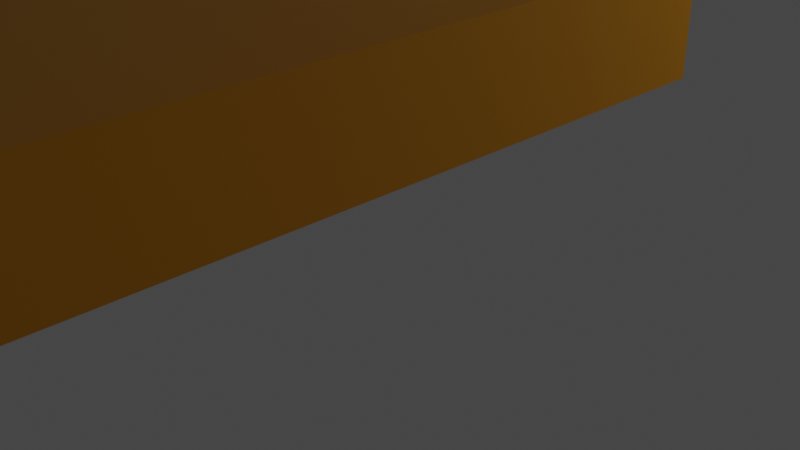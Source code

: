 # Source: parkour.blend  (saved by Blender 3.3.6; exported with 4.5.12 LTS)
import bpy
from mathutils import Matrix  # noqa: F401  (used for matrix-valued properties, if any)

bpy.ops.wm.read_factory_settings(use_empty=True)
scene = bpy.context.scene
scene.name = 'Scene'

# ---- collections
col_collection = bpy.data.collections.new('Collection'); scene.collection.children.link(col_collection)
col_path = bpy.data.collections.new('path'); scene.collection.children.link(col_path)
col_rage = bpy.data.collections.new('rage'); scene.collection.children.link(col_rage)

# ---- materials (node trees are filled in below, after node groups)
mat_material = bpy.data.materials.new('Material')
mat_material.alpha_threshold = 0.0
mat_material.use_transparent_shadow = False
mat_material.roughness = 0.5
mat_material.line_color = (0.0, 0.0, 0.0, 1.0)
mat_material_001 = bpy.data.materials.new('Material.001')
mat_material_001.use_transparent_shadow = False
mat_material_003 = bpy.data.materials.new('Material.003')
mat_material_003.use_transparent_shadow = False
mat_material_002 = bpy.data.materials.new('Material.002')
mat_material_002.use_transparent_shadow = False

# ---- material node trees
mat_material.use_nodes = True; mat_material.node_tree.nodes.clear()
_N = mat_material.node_tree.nodes; _L = mat_material.node_tree.links
n0 = _N.new('ShaderNodeOutputMaterial'); n0.name = 'Material Output'; n0.location = (300, 300)
n1 = _N.new('ShaderNodeBsdfPrincipled'); n1.name = 'Principled BSDF'; n1.location = (10, 300)
n1.distribution = 'GGX'
n1.subsurface_method = 'RANDOM_WALK_SKIN'
n1.inputs[0].default_value = (0.8, 0.3329, 0.0, 1.0)
n1.inputs[3].default_value = 1.45
n1.inputs[27].default_value = (0.0, 0.0, 0.0, 1.0)
n1.inputs[28].default_value = 1.0
_L.new(n1.outputs[0], n0.inputs[0])
n0.is_active_output = True
mat_material_001.use_nodes = True; mat_material_001.node_tree.nodes.clear()
_N = mat_material_001.node_tree.nodes; _L = mat_material_001.node_tree.links
n0 = _N.new('ShaderNodeBsdfPrincipled'); n0.name = 'Principled BSDF'; n0.location = (10, 300)
n0.distribution = 'GGX'
n0.subsurface_method = 'RANDOM_WALK_SKIN'
n0.inputs[0].default_value = (0.0, 0.8, 0.01848, 1.0)
n0.inputs[3].default_value = 1.45
n0.inputs[27].default_value = (0.0, 0.0, 0.0, 1.0)
n0.inputs[28].default_value = 1.0
n1 = _N.new('ShaderNodeOutputMaterial'); n1.name = 'Material Output'; n1.location = (300, 300)
_L.new(n0.outputs[0], n1.inputs[0])
n1.is_active_output = True
mat_material_003.use_nodes = True; mat_material_003.node_tree.nodes.clear()
_N = mat_material_003.node_tree.nodes; _L = mat_material_003.node_tree.links
n0 = _N.new('ShaderNodeBsdfPrincipled'); n0.name = 'Principled BSDF'; n0.location = (10, 300)
n0.distribution = 'GGX'
n0.subsurface_method = 'RANDOM_WALK_SKIN'
n0.inputs[0].default_value = (0.0273, 0.01659, 0.8, 1.0)
n0.inputs[3].default_value = 1.45
n0.inputs[27].default_value = (0.0, 0.0, 0.0, 1.0)
n0.inputs[28].default_value = 1.0
n1 = _N.new('ShaderNodeOutputMaterial'); n1.name = 'Material Output'; n1.location = (300, 300)
_L.new(n0.outputs[0], n1.inputs[0])
n1.is_active_output = True
mat_material_002.use_nodes = True; mat_material_002.node_tree.nodes.clear()
_N = mat_material_002.node_tree.nodes; _L = mat_material_002.node_tree.links
n0 = _N.new('ShaderNodeBsdfPrincipled'); n0.name = 'Principled BSDF'; n0.location = (10, 300)
n0.distribution = 'GGX'
n0.subsurface_method = 'RANDOM_WALK_SKIN'
n0.inputs[0].default_value = (0.1523, 0.01076, 0.09156, 1.0)
n0.inputs[3].default_value = 1.45
n0.inputs[27].default_value = (0.0, 0.0, 0.0, 1.0)
n0.inputs[28].default_value = 1.0
n1 = _N.new('ShaderNodeOutputMaterial'); n1.name = 'Material Output'; n1.location = (300, 300)
_L.new(n0.outputs[0], n1.inputs[0])
n1.is_active_output = True

# ---- world
world_world = bpy.data.worlds.new('World'); scene.world = world_world
world_world.use_nodes = True; world_world.node_tree.nodes.clear()
_N = world_world.node_tree.nodes; _L = world_world.node_tree.links
n0 = _N.new('ShaderNodeOutputWorld'); n0.name = 'World Output'; n0.location = (300, 300)
n1 = _N.new('ShaderNodeBackground'); n1.name = 'Background'; n1.location = (10, 300)
n1.inputs[0].default_value = (0.05088, 0.05088, 0.05088, 1.0)
_L.new(n1.outputs[0], n0.inputs[0])
n0.is_active_output = True
world_world.color = (0.05088, 0.05088, 0.05088)
world_world.use_sun_shadow = False
world_world.sun_shadow_jitter_overblur = 0.0

# ---- cameras
cam_camera = bpy.data.cameras.new('Camera')
cam_camera.clip_end = 100.0
cam_camera.ortho_scale = 7.314

# ---- lights
light_light = bpy.data.lights.new('Light', 'POINT')
light_light.transmission_factor = 0.0
light_light.energy = 1000.0
light_light.shadow_soft_size = 0.1
light_light.shadow_maximum_resolution = 0.006
light_light.use_absolute_resolution = True

# ---- meshes
me_cube = bpy.data.meshes.new('Cube')
me_cube.from_pydata([(1.0, 1.0, 1.0), (1.0, 1.0, -1.0), (1.0, -1.0, 1.0), (1.0, -1.0, -1.0), (-1.0, 1.0, 1.0), (-1.0, 1.0, -1.0), (-1.0, -1.0, 1.0), (-1.0, -1.0, -1.0)], [], [(0, 4, 6, 2), (3, 2, 6, 7), (7, 6, 4, 5), (5, 1, 3, 7), (1, 0, 2, 3), (5, 4, 0, 1)])
_uv = me_cube.uv_layers.new(name='UVMap')
_uv.uv.foreach_set('vector', [0.625, 0.5, 0.875, 0.5, 0.875, 0.75, 0.625, 0.75, 0.375, 0.75, 0.625, 0.75, 0.625, 1.0, 0.375, 1.0, 0.375, 0.0, 0.625, 0.0, 0.625, 0.25, 0.375, 0.25, 0.125, 0.5, 0.375, 0.5, 0.375, 0.75, 0.125, 0.75, 0.375, 0.5, 0.625, 0.5, 0.625, 0.75, 0.375, 0.75, 0.375, 0.25, 0.625, 0.25, 0.625, 0.5, 0.375, 0.5])
me_cube.materials.append(mat_material)
me_cube.use_mirror_vertex_groups = False
me_cube.update()
me_cube_014 = bpy.data.meshes.new('Cube.014')
me_cube_014.from_pydata([(-1.0, -1.0, -1.0), (-1.0, -1.0, 1.0), (-1.0, 1.0, -1.0), (-1.0, 1.0, 1.0), (1.0, -1.0, -1.0), (1.0, -1.0, 1.0), (1.0, 1.0, -1.0), (1.0, 1.0, 1.0)], [], [(0, 1, 3, 2), (2, 3, 7, 6), (6, 7, 5, 4), (4, 5, 1, 0), (2, 6, 4, 0), (7, 3, 1, 5)])
_uv = me_cube_014.uv_layers.new(name='UVMap')
_uv.uv.foreach_set('vector', [0.375, 0.0, 0.625, 0.0, 0.625, 0.25, 0.375, 0.25, 0.375, 0.25, 0.625, 0.25, 0.625, 0.5, 0.375, 0.5, 0.375, 0.5, 0.625, 0.5, 0.625, 0.75, 0.375, 0.75, 0.375, 0.75, 0.625, 0.75, 0.625, 1.0, 0.375, 1.0, 0.125, 0.5, 0.375, 0.5, 0.375, 0.75, 0.125, 0.75, 0.625, 0.5, 0.875, 0.5, 0.875, 0.75, 0.625, 0.75])
me_cube_014.materials.append(mat_material_001)
me_cube_014.update()
me_cube_001 = bpy.data.meshes.new('Cube.001')
me_cube_001.from_pydata([(-1.0, -1.0, -1.0), (-1.0, -1.0, 1.0), (-1.0, 1.0, -1.0), (-1.0, 1.0, 1.0), (1.0, -1.0, -1.0), (1.0, -1.0, 1.0), (1.0, 1.0, -1.0), (1.0, 1.0, 1.0)], [], [(0, 1, 3, 2), (2, 3, 7, 6), (6, 7, 5, 4), (4, 5, 1, 0), (2, 6, 4, 0), (7, 3, 1, 5)])
_uv = me_cube_001.uv_layers.new(name='UVMap')
_uv.uv.foreach_set('vector', [0.375, 0.0, 0.625, 0.0, 0.625, 0.25, 0.375, 0.25, 0.375, 0.25, 0.625, 0.25, 0.625, 0.5, 0.375, 0.5, 0.375, 0.5, 0.625, 0.5, 0.625, 0.75, 0.375, 0.75, 0.375, 0.75, 0.625, 0.75, 0.625, 1.0, 0.375, 1.0, 0.125, 0.5, 0.375, 0.5, 0.375, 0.75, 0.125, 0.75, 0.625, 0.5, 0.875, 0.5, 0.875, 0.75, 0.625, 0.75])
me_cube_001.update()
me_cube_003 = bpy.data.meshes.new('Cube.003')
me_cube_003.from_pydata([(-1.0, -1.0, -1.0), (-1.0, -1.0, 1.0), (-1.0, 1.0, -1.0), (-1.0, 1.0, 1.0), (1.0, -1.0, -1.0), (1.0, -1.0, 1.0), (1.0, 1.0, -1.0), (1.0, 1.0, 1.0)], [], [(0, 1, 3, 2), (2, 3, 7, 6), (6, 7, 5, 4), (4, 5, 1, 0), (2, 6, 4, 0), (7, 3, 1, 5)])
_uv = me_cube_003.uv_layers.new(name='UVMap')
_uv.uv.foreach_set('vector', [0.375, 0.0, 0.625, 0.0, 0.625, 0.25, 0.375, 0.25, 0.375, 0.25, 0.625, 0.25, 0.625, 0.5, 0.375, 0.5, 0.375, 0.5, 0.625, 0.5, 0.625, 0.75, 0.375, 0.75, 0.375, 0.75, 0.625, 0.75, 0.625, 1.0, 0.375, 1.0, 0.125, 0.5, 0.375, 0.5, 0.375, 0.75, 0.125, 0.75, 0.625, 0.5, 0.875, 0.5, 0.875, 0.75, 0.625, 0.75])
me_cube_003.update()
me_cube_002 = bpy.data.meshes.new('Cube.002')
me_cube_002.from_pydata([(-1.0, -1.0, -1.0), (-1.0, -1.0, 1.0), (-1.0, 1.0, -1.0), (-1.0, 1.0, 1.0), (1.0, -1.0, -1.0), (1.0, -1.0, 1.0), (1.0, 1.0, -1.0), (1.0, 1.0, 1.0)], [], [(0, 1, 3, 2), (2, 3, 7, 6), (6, 7, 5, 4), (4, 5, 1, 0), (2, 6, 4, 0), (7, 3, 1, 5)])
_uv = me_cube_002.uv_layers.new(name='UVMap')
_uv.uv.foreach_set('vector', [0.375, 0.0, 0.625, 0.0, 0.625, 0.25, 0.375, 0.25, 0.375, 0.25, 0.625, 0.25, 0.625, 0.5, 0.375, 0.5, 0.375, 0.5, 0.625, 0.5, 0.625, 0.75, 0.375, 0.75, 0.375, 0.75, 0.625, 0.75, 0.625, 1.0, 0.375, 1.0, 0.125, 0.5, 0.375, 0.5, 0.375, 0.75, 0.125, 0.75, 0.625, 0.5, 0.875, 0.5, 0.875, 0.75, 0.625, 0.75])
me_cube_002.update()
me_cube_004 = bpy.data.meshes.new('Cube.004')
me_cube_004.from_pydata([(-1.0, -1.0, -1.0), (-1.0, -1.0, 1.0), (-1.0, 1.0, -1.0), (-1.0, 1.0, 1.0), (1.0, -1.0, -1.0), (1.0, -1.0, 1.0), (1.0, 1.0, -1.0), (1.0, 1.0, 1.0)], [], [(0, 1, 3, 2), (2, 3, 7, 6), (6, 7, 5, 4), (4, 5, 1, 0), (2, 6, 4, 0), (7, 3, 1, 5)])
_uv = me_cube_004.uv_layers.new(name='UVMap')
_uv.uv.foreach_set('vector', [0.375, 0.0, 0.625, 0.0, 0.625, 0.25, 0.375, 0.25, 0.375, 0.25, 0.625, 0.25, 0.625, 0.5, 0.375, 0.5, 0.375, 0.5, 0.625, 0.5, 0.625, 0.75, 0.375, 0.75, 0.375, 0.75, 0.625, 0.75, 0.625, 1.0, 0.375, 1.0, 0.125, 0.5, 0.375, 0.5, 0.375, 0.75, 0.125, 0.75, 0.625, 0.5, 0.875, 0.5, 0.875, 0.75, 0.625, 0.75])
me_cube_004.update()
me_cube_005 = bpy.data.meshes.new('Cube.005')
me_cube_005.from_pydata([(-1.0, -1.0, -1.0), (-1.0, -1.0, 1.0), (-1.0, 1.0, -1.0), (-1.0, 1.0, 1.0), (1.0, -1.0, -1.0), (1.0, -1.0, 1.0), (1.0, 1.0, -1.0), (1.0, 1.0, 1.0)], [], [(0, 1, 3, 2), (2, 3, 7, 6), (6, 7, 5, 4), (4, 5, 1, 0), (2, 6, 4, 0), (7, 3, 1, 5)])
_uv = me_cube_005.uv_layers.new(name='UVMap')
_uv.uv.foreach_set('vector', [0.375, 0.0, 0.625, 0.0, 0.625, 0.25, 0.375, 0.25, 0.375, 0.25, 0.625, 0.25, 0.625, 0.5, 0.375, 0.5, 0.375, 0.5, 0.625, 0.5, 0.625, 0.75, 0.375, 0.75, 0.375, 0.75, 0.625, 0.75, 0.625, 1.0, 0.375, 1.0, 0.125, 0.5, 0.375, 0.5, 0.375, 0.75, 0.125, 0.75, 0.625, 0.5, 0.875, 0.5, 0.875, 0.75, 0.625, 0.75])
me_cube_005.update()
me_cube_006 = bpy.data.meshes.new('Cube.006')
me_cube_006.from_pydata([(-1.0, -1.0, -1.0), (-1.0, -1.0, 1.0), (-1.0, 1.0, -1.0), (-1.0, 1.0, 1.0), (1.0, -1.0, -1.0), (1.0, -1.0, 1.0), (1.0, 1.0, -1.0), (1.0, 1.0, 1.0)], [], [(0, 1, 3, 2), (2, 3, 7, 6), (6, 7, 5, 4), (4, 5, 1, 0), (2, 6, 4, 0), (7, 3, 1, 5)])
_uv = me_cube_006.uv_layers.new(name='UVMap')
_uv.uv.foreach_set('vector', [0.375, 0.0, 0.625, 0.0, 0.625, 0.25, 0.375, 0.25, 0.375, 0.25, 0.625, 0.25, 0.625, 0.5, 0.375, 0.5, 0.375, 0.5, 0.625, 0.5, 0.625, 0.75, 0.375, 0.75, 0.375, 0.75, 0.625, 0.75, 0.625, 1.0, 0.375, 1.0, 0.125, 0.5, 0.375, 0.5, 0.375, 0.75, 0.125, 0.75, 0.625, 0.5, 0.875, 0.5, 0.875, 0.75, 0.625, 0.75])
me_cube_006.materials.append(mat_material_003)
me_cube_006.update()
me_cube_007 = bpy.data.meshes.new('Cube.007')
me_cube_007.from_pydata([(-1.0, -1.0, -1.0), (-1.0, -1.0, 1.0), (-1.0, 1.0, -1.0), (-1.0, 1.0, 1.0), (1.0, -1.0, -1.0), (1.0, -1.0, 1.0), (1.0, 1.0, -1.0), (1.0, 1.0, 1.0)], [], [(0, 1, 3, 2), (2, 3, 7, 6), (6, 7, 5, 4), (4, 5, 1, 0), (2, 6, 4, 0), (7, 3, 1, 5)])
_uv = me_cube_007.uv_layers.new(name='UVMap')
_uv.uv.foreach_set('vector', [0.375, 0.0, 0.625, 0.0, 0.625, 0.25, 0.375, 0.25, 0.375, 0.25, 0.625, 0.25, 0.625, 0.5, 0.375, 0.5, 0.375, 0.5, 0.625, 0.5, 0.625, 0.75, 0.375, 0.75, 0.375, 0.75, 0.625, 0.75, 0.625, 1.0, 0.375, 1.0, 0.125, 0.5, 0.375, 0.5, 0.375, 0.75, 0.125, 0.75, 0.625, 0.5, 0.875, 0.5, 0.875, 0.75, 0.625, 0.75])
me_cube_007.materials.append(mat_material_002)
me_cube_007.update()
me_cube_009 = bpy.data.meshes.new('Cube.009')
me_cube_009.from_pydata([(-1.0, -1.0, -1.0), (-1.0, -1.0, 1.0), (-1.0, 1.0, -1.0), (-1.0, 1.0, 1.0), (1.0, -1.0, -1.0), (1.0, -1.0, 1.0), (1.0, 1.0, -1.0), (1.0, 1.0, 1.0)], [], [(0, 1, 3, 2), (2, 3, 7, 6), (6, 7, 5, 4), (4, 5, 1, 0), (2, 6, 4, 0), (7, 3, 1, 5)])
_uv = me_cube_009.uv_layers.new(name='UVMap')
_uv.uv.foreach_set('vector', [0.375, 0.0, 0.625, 0.0, 0.625, 0.25, 0.375, 0.25, 0.375, 0.25, 0.625, 0.25, 0.625, 0.5, 0.375, 0.5, 0.375, 0.5, 0.625, 0.5, 0.625, 0.75, 0.375, 0.75, 0.375, 0.75, 0.625, 0.75, 0.625, 1.0, 0.375, 1.0, 0.125, 0.5, 0.375, 0.5, 0.375, 0.75, 0.125, 0.75, 0.625, 0.5, 0.875, 0.5, 0.875, 0.75, 0.625, 0.75])
me_cube_009.update()
me_cube_010 = bpy.data.meshes.new('Cube.010')
me_cube_010.from_pydata([(-1.0, -1.0, -1.0), (-1.0, -1.0, 1.0), (-1.0, 1.0, -1.0), (-1.0, 1.0, 1.0), (1.0, -1.0, -1.0), (1.0, -1.0, 1.0), (1.0, 1.0, -1.0), (1.0, 1.0, 1.0)], [], [(0, 1, 3, 2), (2, 3, 7, 6), (6, 7, 5, 4), (4, 5, 1, 0), (2, 6, 4, 0), (7, 3, 1, 5)])
_uv = me_cube_010.uv_layers.new(name='UVMap')
_uv.uv.foreach_set('vector', [0.375, 0.0, 0.625, 0.0, 0.625, 0.25, 0.375, 0.25, 0.375, 0.25, 0.625, 0.25, 0.625, 0.5, 0.375, 0.5, 0.375, 0.5, 0.625, 0.5, 0.625, 0.75, 0.375, 0.75, 0.375, 0.75, 0.625, 0.75, 0.625, 1.0, 0.375, 1.0, 0.125, 0.5, 0.375, 0.5, 0.375, 0.75, 0.125, 0.75, 0.625, 0.5, 0.875, 0.5, 0.875, 0.75, 0.625, 0.75])
me_cube_010.update()
me_cube_011 = bpy.data.meshes.new('Cube.011')
me_cube_011.from_pydata([(-1.0, -1.0, -1.0), (-1.0, -1.0, 1.0), (-1.0, 1.0, -1.0), (-1.0, 1.0, 1.0), (1.0, -1.0, -1.0), (1.0, -1.0, 1.0), (1.0, 1.0, -1.0), (1.0, 1.0, 1.0)], [], [(0, 1, 3, 2), (2, 3, 7, 6), (6, 7, 5, 4), (4, 5, 1, 0), (2, 6, 4, 0), (7, 3, 1, 5)])
_uv = me_cube_011.uv_layers.new(name='UVMap')
_uv.uv.foreach_set('vector', [0.375, 0.0, 0.625, 0.0, 0.625, 0.25, 0.375, 0.25, 0.375, 0.25, 0.625, 0.25, 0.625, 0.5, 0.375, 0.5, 0.375, 0.5, 0.625, 0.5, 0.625, 0.75, 0.375, 0.75, 0.375, 0.75, 0.625, 0.75, 0.625, 1.0, 0.375, 1.0, 0.125, 0.5, 0.375, 0.5, 0.375, 0.75, 0.125, 0.75, 0.625, 0.5, 0.875, 0.5, 0.875, 0.75, 0.625, 0.75])
me_cube_011.update()
me_cube_012 = bpy.data.meshes.new('Cube.012')
me_cube_012.from_pydata([(-1.0, -1.0, -1.0), (-1.0, -1.0, 1.0), (-1.0, 1.0, -1.0), (-1.0, 1.0, 1.0), (1.0, -1.0, -1.0), (1.0, -1.0, 1.0), (1.0, 1.0, -1.0), (1.0, 1.0, 1.0)], [], [(0, 1, 3, 2), (2, 3, 7, 6), (6, 7, 5, 4), (4, 5, 1, 0), (2, 6, 4, 0), (7, 3, 1, 5)])
_uv = me_cube_012.uv_layers.new(name='UVMap')
_uv.uv.foreach_set('vector', [0.375, 0.0, 0.625, 0.0, 0.625, 0.25, 0.375, 0.25, 0.375, 0.25, 0.625, 0.25, 0.625, 0.5, 0.375, 0.5, 0.375, 0.5, 0.625, 0.5, 0.625, 0.75, 0.375, 0.75, 0.375, 0.75, 0.625, 0.75, 0.625, 1.0, 0.375, 1.0, 0.125, 0.5, 0.375, 0.5, 0.375, 0.75, 0.125, 0.75, 0.625, 0.5, 0.875, 0.5, 0.875, 0.75, 0.625, 0.75])
me_cube_012.update()
me_cube_013 = bpy.data.meshes.new('Cube.013')
me_cube_013.from_pydata([(-1.0, -1.0, -1.0), (-1.0, -1.0, 1.0), (-1.0, 1.0, -1.0), (-1.0, 1.0, 1.0), (1.0, -1.0, -1.0), (1.0, -1.0, 1.0), (1.0, 1.0, -1.0), (1.0, 1.0, 1.0)], [], [(0, 1, 3, 2), (2, 3, 7, 6), (6, 7, 5, 4), (4, 5, 1, 0), (2, 6, 4, 0), (7, 3, 1, 5)])
_uv = me_cube_013.uv_layers.new(name='UVMap')
_uv.uv.foreach_set('vector', [0.375, 0.0, 0.625, 0.0, 0.625, 0.25, 0.375, 0.25, 0.375, 0.25, 0.625, 0.25, 0.625, 0.5, 0.375, 0.5, 0.375, 0.5, 0.625, 0.5, 0.625, 0.75, 0.375, 0.75, 0.375, 0.75, 0.625, 0.75, 0.625, 1.0, 0.375, 1.0, 0.125, 0.5, 0.375, 0.5, 0.375, 0.75, 0.125, 0.75, 0.625, 0.5, 0.875, 0.5, 0.875, 0.75, 0.625, 0.75])
me_cube_013.update()
me_cube_008 = bpy.data.meshes.new('Cube.008')
me_cube_008.from_pydata([(-1.0, -1.0, -1.0), (-1.0, -1.0, 1.0), (-1.0, 1.0, -1.0), (-1.0, 1.0, 1.0), (1.0, -1.0, -1.0), (1.0, -1.0, 1.0), (1.0, 1.0, -1.0), (1.0, 1.0, 1.0)], [], [(0, 1, 3, 2), (2, 3, 7, 6), (6, 7, 5, 4), (4, 5, 1, 0), (2, 6, 4, 0), (7, 3, 1, 5)])
_uv = me_cube_008.uv_layers.new(name='UVMap')
_uv.uv.foreach_set('vector', [0.375, 0.0, 0.625, 0.0, 0.625, 0.25, 0.375, 0.25, 0.375, 0.25, 0.625, 0.25, 0.625, 0.5, 0.375, 0.5, 0.375, 0.5, 0.625, 0.5, 0.625, 0.75, 0.375, 0.75, 0.375, 0.75, 0.625, 0.75, 0.625, 1.0, 0.375, 1.0, 0.125, 0.5, 0.375, 0.5, 0.375, 0.75, 0.125, 0.75, 0.625, 0.5, 0.875, 0.5, 0.875, 0.75, 0.625, 0.75])
me_cube_008.update()

# ---- objects
ob_start = bpy.data.objects.new('start', me_cube)
ob_light = bpy.data.objects.new('Light', light_light)
ob_camera = bpy.data.objects.new('Camera', cam_camera)
ob_goal = bpy.data.objects.new('goal', me_cube_014)
ob_cube_001 = bpy.data.objects.new('Cube.001', me_cube_001)
ob_cube_003 = bpy.data.objects.new('Cube.003', me_cube_003)
ob_cube_002 = bpy.data.objects.new('Cube.002', me_cube_002)
ob_cube_004 = bpy.data.objects.new('Cube.004', me_cube_004)
ob_cube_005 = bpy.data.objects.new('Cube.005', me_cube_005)
ob_rail_1 = bpy.data.objects.new('rail 1', me_cube_006)
ob_rail_2 = bpy.data.objects.new('rail 2', me_cube_007)
ob_cube_006 = bpy.data.objects.new('Cube.006', me_cube_009)
ob_cube_007 = bpy.data.objects.new('Cube.007', me_cube_010)
ob_cube_008 = bpy.data.objects.new('Cube.008', me_cube_011)
ob_cube_009 = bpy.data.objects.new('Cube.009', me_cube_012)
ob_cube_010 = bpy.data.objects.new('Cube.010', me_cube_013)
ob_cube = bpy.data.objects.new('Cube', me_cube_008)

# ---- transforms, parenting, visibility, modifiers, constraints
ob_start.location = (-4.799, 4.818, 0.0)
ob_start.scale = (7.245, 6.905, 1.0)
ob_start.lock_rotations_4d = False
ob_start.empty_display_type = 'ARROWS'
ob_start.lineart.crease_threshold = 0.0
ob_light.location = (8.627, 20.18, 5.904)
ob_light.rotation_euler = (0.6503, 0.05522, 1.866)
ob_light.lock_rotations_4d = False
ob_light.empty_display_type = 'ARROWS'
ob_light.color = (0.0, 0.0, 0.0, 0.0)
ob_light.lineart.crease_threshold = 0.0
ob_camera.location = (11.91, -3.568, 4.958)
ob_camera.rotation_euler = (1.109, 0.0, 0.8149)
ob_camera.lock_rotations_4d = False
ob_camera.empty_display_type = 'ARROWS'
ob_camera.color = (0.0, 0.0, 0.0, 0.0)
ob_camera.display_type = 'WIRE'
ob_camera.lineart.crease_threshold = 0.0
ob_goal.location = (23.14, 54.49, 12.58)
ob_goal.scale = (0.3044, 0.3044, 0.3044)
ob_cube_001.location = (4.551, 15.68, 0.0)
ob_cube_003.location = (1.059, 27.68, 0.0)
ob_cube_002.location = (4.551, 20.38, 0.0)
ob_cube_004.location = (0.3342, 22.47, 0.0)
ob_cube_005.location = (3.144, 31.24, 1.663)
ob_cube_005.scale = (0.4793, 0.4793, 0.4793)
ob_rail_1.location = (14.48, 31.29, 2.075)
ob_rail_1.scale = (8.625, 0.07404, 0.4793)
ob_rail_2.location = (22.68, 40.17, 1.312)
ob_rail_2.rotation_euler = (0.0, -0.0, 1.571)
ob_rail_2.scale = (8.625, 0.07404, 0.4793)
ob_cube_006.location = (23.0, 52.86, 6.14)
ob_cube_006.scale = (0.3044, 0.3044, 0.3044)
ob_cube_007.location = (23.0, 55.65, 6.14)
ob_cube_007.scale = (0.3044, 0.3044, 0.3044)
ob_cube_008.location = (23.0, 57.58, 7.618)
ob_cube_008.scale = (0.3044, 0.3044, 0.3044)
ob_cube_009.location = (23.0, 57.58, 10.33)
ob_cube_009.scale = (0.3044, 0.3044, 0.3044)
ob_cube_010.location = (23.0, 56.16, 12.59)
ob_cube_010.scale = (0.3044, 0.3044, 0.3044)
ob_cube.location = (23.0, 50.13, 3.719)
ob_cube.rotation_euler = (0.0, -0.0, 0.7415)

# ---- collection membership
col_collection.objects.link(ob_start)
col_collection.objects.link(ob_light)
col_collection.objects.link(ob_camera)
col_collection.objects.link(ob_goal)
col_path.objects.link(ob_cube_001)
col_path.objects.link(ob_cube_003)
col_path.objects.link(ob_cube_002)
col_path.objects.link(ob_cube_004)
col_path.objects.link(ob_cube_005)
col_path.objects.link(ob_rail_1)
col_path.objects.link(ob_rail_2)
col_path.objects.link(ob_cube_006)
col_path.objects.link(ob_cube_007)
col_path.objects.link(ob_cube_008)
col_path.objects.link(ob_cube_009)
col_path.objects.link(ob_cube_010)
col_rage.objects.link(ob_cube)

# ---- scene / render settings (as saved in the file)
scene.camera = ob_camera
scene.frame_start = 1; scene.frame_end = 250; scene.frame_set(1)
scene.render.engine = 'BLENDER_EEVEE_NEXT'
scene.cycles.sampling_pattern = 'TABULATED_SOBOL'
scene.cycles.use_light_tree = False
scene.view_settings.view_transform = 'Filmic'
bpy.context.view_layer.update()
